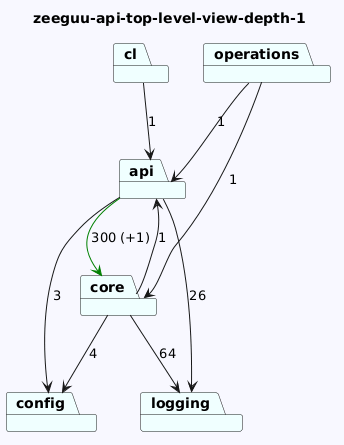

The diagram above was rendered by PlantUML. Its source (embedded in the PNG):
@startuml
skinparam backgroundColor GhostWhite
title zeeguu-api-top-level-view-depth-1
package "cl" #Azure
package "config" #Azure
package "api" #Azure
package "operations" #Azure
package "logging" #Azure
package "core" #Azure
"cl"-->"api"  : 1

"api"-->"logging"  : 26
"api"-->"config"  : 3
"api"-->"core" #Green : 300 (+1)
"operations"-->"api"  : 1
"operations"-->"core"  : 1

"core"-->"logging"  : 64
"core"-->"api"  : 1
"core"-->"config"  : 4
@enduml